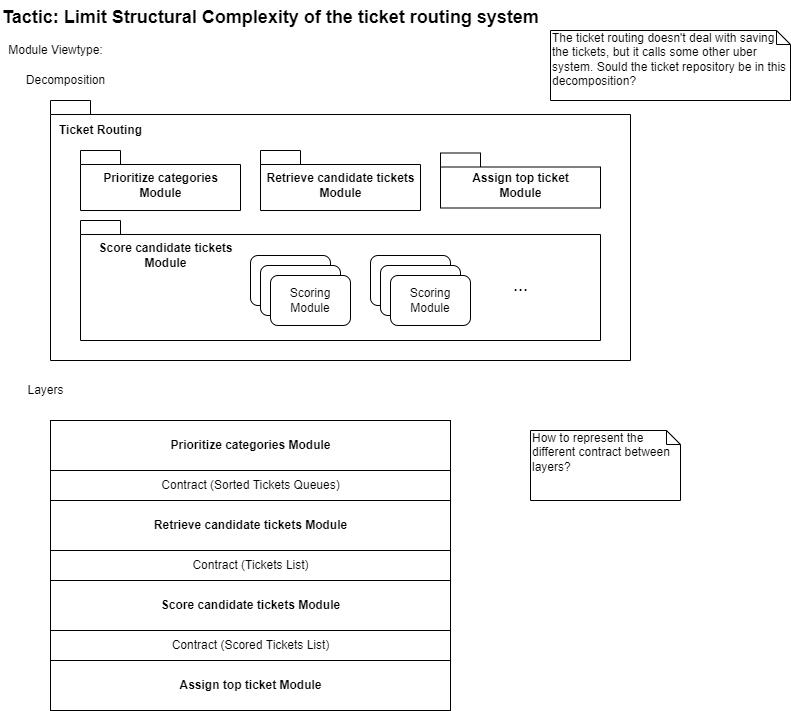

The diagram above was exported from draw.io. Its source (the exported page's mxGraphModel, read from the mxfile embedded in the PNG):
<mxGraphModel dx="1038" dy="481" grid="1" gridSize="10" guides="1" tooltips="1" connect="1" arrows="1" fold="1" page="1" pageScale="1" pageWidth="827" pageHeight="1169" math="0" shadow="0">
  <root>
    <mxCell id="0" />
    <mxCell id="1" parent="0" />
    <mxCell id="0UZrPPkIPxpA0CdOwzo2-1" value="&lt;font style=&quot;font-size: 18px&quot;&gt;&lt;b&gt;Tactic: Limit Structural Complexity of the ticket routing system&lt;/b&gt;&lt;/font&gt;" style="text;html=1;" parent="1" vertex="1">
      <mxGeometry x="10" y="10" width="390" height="30" as="geometry" />
    </mxCell>
    <mxCell id="PILCZnhjNDVmooq-wq9n-1" value="Module Viewtype:" style="text;html=1;align=center;verticalAlign=middle;resizable=0;points=[];;autosize=1;" parent="1" vertex="1">
      <mxGeometry x="10" y="50" width="110" height="20" as="geometry" />
    </mxCell>
    <mxCell id="PILCZnhjNDVmooq-wq9n-3" value="Decomposition" style="text;html=1;align=center;verticalAlign=middle;resizable=0;points=[];;autosize=1;" parent="1" vertex="1">
      <mxGeometry x="30" y="80" width="90" height="20" as="geometry" />
    </mxCell>
    <mxCell id="PILCZnhjNDVmooq-wq9n-21" value="Layers" style="text;html=1;align=center;verticalAlign=middle;resizable=0;points=[];;autosize=1;" parent="1" vertex="1">
      <mxGeometry x="30" y="390" width="50" height="20" as="geometry" />
    </mxCell>
    <mxCell id="YVffRJE9UXD4X8EO3YVu-2" value="&lt;span style=&quot;font-weight: 700&quot;&gt;Prioritize categories&amp;nbsp;&lt;/span&gt;&lt;span style=&quot;font-weight: 700&quot;&gt;Module&lt;/span&gt;" style="html=1;" parent="1" vertex="1">
      <mxGeometry x="60" y="430" width="400" height="50" as="geometry" />
    </mxCell>
    <mxCell id="YVffRJE9UXD4X8EO3YVu-3" value="Contract (Sorted Tickets Queues)" style="html=1;" parent="1" vertex="1">
      <mxGeometry x="60" y="480" width="400" height="30" as="geometry" />
    </mxCell>
    <mxCell id="YVffRJE9UXD4X8EO3YVu-4" value="&lt;span style=&quot;font-weight: 700&quot;&gt;Retrieve candidate tickets&amp;nbsp;&lt;/span&gt;&lt;span style=&quot;font-weight: 700&quot;&gt;Module&lt;/span&gt;" style="html=1;" parent="1" vertex="1">
      <mxGeometry x="60" y="510" width="400" height="50" as="geometry" />
    </mxCell>
    <mxCell id="YVffRJE9UXD4X8EO3YVu-7" value="Contract (Tickets List)" style="html=1;" parent="1" vertex="1">
      <mxGeometry x="60" y="560" width="400" height="30" as="geometry" />
    </mxCell>
    <mxCell id="YVffRJE9UXD4X8EO3YVu-9" value="&lt;span style=&quot;font-weight: 700&quot;&gt;Score candidate tickets&amp;nbsp;&lt;/span&gt;&lt;span style=&quot;font-weight: 700&quot;&gt;Module&lt;/span&gt;" style="html=1;" parent="1" vertex="1">
      <mxGeometry x="60" y="590" width="400" height="50" as="geometry" />
    </mxCell>
    <mxCell id="YVffRJE9UXD4X8EO3YVu-10" value="Contract (Scored Tickets List)" style="html=1;" parent="1" vertex="1">
      <mxGeometry x="60" y="640" width="400" height="30" as="geometry" />
    </mxCell>
    <mxCell id="YVffRJE9UXD4X8EO3YVu-11" value="&lt;span style=&quot;font-weight: 700&quot;&gt;Assign top ticket&amp;nbsp;&lt;/span&gt;&lt;span style=&quot;font-weight: 700&quot;&gt;Module&lt;/span&gt;" style="html=1;" parent="1" vertex="1">
      <mxGeometry x="60" y="670" width="400" height="50" as="geometry" />
    </mxCell>
    <mxCell id="YVffRJE9UXD4X8EO3YVu-12" value="The ticket routing doesn't deal with saving the tickets, but it calls some other uber system. Sould the ticket repository be in this decomposition?" style="shape=note;whiteSpace=wrap;html=1;size=14;verticalAlign=top;align=left;spacingTop=-6;" parent="1" vertex="1">
      <mxGeometry x="560" y="40" width="240" height="70" as="geometry" />
    </mxCell>
    <mxCell id="YVffRJE9UXD4X8EO3YVu-13" value="How to represent the different contract between layers?" style="shape=note;whiteSpace=wrap;html=1;size=14;verticalAlign=top;align=left;spacingTop=-6;" parent="1" vertex="1">
      <mxGeometry x="540" y="440" width="150" height="70" as="geometry" />
    </mxCell>
    <mxCell id="BENU70f6ya34uP5Tum-L-1" value="" style="shape=folder;fontStyle=1;spacingTop=10;tabWidth=40;tabHeight=14;tabPosition=left;html=1;" parent="1" vertex="1">
      <mxGeometry x="60" y="110" width="580" height="260" as="geometry" />
    </mxCell>
    <mxCell id="BENU70f6ya34uP5Tum-L-2" value="&lt;b&gt;Ticket Routing&lt;/b&gt;" style="text;html=1;align=center;verticalAlign=middle;resizable=0;points=[];;autosize=1;" parent="1" vertex="1">
      <mxGeometry x="60" y="130" width="100" height="20" as="geometry" />
    </mxCell>
    <mxCell id="BENU70f6ya34uP5Tum-L-3" value="Prioritize categories&lt;br&gt;Module" style="shape=folder;fontStyle=1;spacingTop=10;tabWidth=40;tabHeight=14;tabPosition=left;html=1;" parent="1" vertex="1">
      <mxGeometry x="90" y="160" width="160" height="60" as="geometry" />
    </mxCell>
    <mxCell id="BENU70f6ya34uP5Tum-L-4" value="Retrieve candidate tickets&lt;br&gt;Module" style="shape=folder;fontStyle=1;spacingTop=10;tabWidth=40;tabHeight=14;tabPosition=left;html=1;" parent="1" vertex="1">
      <mxGeometry x="270" y="160" width="160" height="60" as="geometry" />
    </mxCell>
    <mxCell id="BENU70f6ya34uP5Tum-L-5" value="" style="shape=folder;fontStyle=1;spacingTop=10;tabWidth=40;tabHeight=14;tabPosition=left;html=1;" parent="1" vertex="1">
      <mxGeometry x="90" y="230" width="520" height="120" as="geometry" />
    </mxCell>
    <mxCell id="BENU70f6ya34uP5Tum-L-6" value="Assign top ticket&lt;br&gt;Module" style="shape=folder;fontStyle=1;spacingTop=10;tabWidth=40;tabHeight=14;tabPosition=left;html=1;" parent="1" vertex="1">
      <mxGeometry x="450" y="162.5" width="160" height="55" as="geometry" />
    </mxCell>
    <mxCell id="BENU70f6ya34uP5Tum-L-7" value="&lt;span style=&quot;font-weight: 700&quot;&gt;Score candidate tickets&lt;/span&gt;&lt;br style=&quot;font-weight: 700&quot;&gt;&lt;span style=&quot;font-weight: 700&quot;&gt;Module&lt;/span&gt;" style="text;html=1;align=center;verticalAlign=middle;resizable=0;points=[];;autosize=1;" parent="1" vertex="1">
      <mxGeometry x="100" y="250" width="150" height="30" as="geometry" />
    </mxCell>
    <mxCell id="9i1TYXRVVNRyaUYtzZjF-1" value="Scoring&lt;br&gt;Module" style="rounded=1;whiteSpace=wrap;html=1;" parent="1" vertex="1">
      <mxGeometry x="260" y="265" width="80" height="50" as="geometry" />
    </mxCell>
    <mxCell id="9i1TYXRVVNRyaUYtzZjF-2" value="Scoring&lt;br&gt;Module" style="rounded=1;whiteSpace=wrap;html=1;" parent="1" vertex="1">
      <mxGeometry x="270" y="275" width="80" height="50" as="geometry" />
    </mxCell>
    <mxCell id="9i1TYXRVVNRyaUYtzZjF-3" value="Scoring&lt;br&gt;Module" style="rounded=1;whiteSpace=wrap;html=1;" parent="1" vertex="1">
      <mxGeometry x="280" y="285" width="80" height="50" as="geometry" />
    </mxCell>
    <mxCell id="9i1TYXRVVNRyaUYtzZjF-4" value="Scoring&lt;br&gt;Module" style="rounded=1;whiteSpace=wrap;html=1;" parent="1" vertex="1">
      <mxGeometry x="380" y="265" width="80" height="50" as="geometry" />
    </mxCell>
    <mxCell id="9i1TYXRVVNRyaUYtzZjF-5" value="Scoring&lt;br&gt;Module" style="rounded=1;whiteSpace=wrap;html=1;" parent="1" vertex="1">
      <mxGeometry x="390" y="275" width="80" height="50" as="geometry" />
    </mxCell>
    <mxCell id="9i1TYXRVVNRyaUYtzZjF-6" value="Scoring&lt;br&gt;Module" style="rounded=1;whiteSpace=wrap;html=1;" parent="1" vertex="1">
      <mxGeometry x="400" y="285" width="80" height="50" as="geometry" />
    </mxCell>
    <mxCell id="9i1TYXRVVNRyaUYtzZjF-8" value="&lt;font style=&quot;font-size: 18px&quot;&gt;...&lt;/font&gt;" style="text;html=1;align=center;verticalAlign=middle;resizable=0;points=[];;autosize=1;" parent="1" vertex="1">
      <mxGeometry x="515" y="285" width="30" height="20" as="geometry" />
    </mxCell>
  </root>
</mxGraphModel>